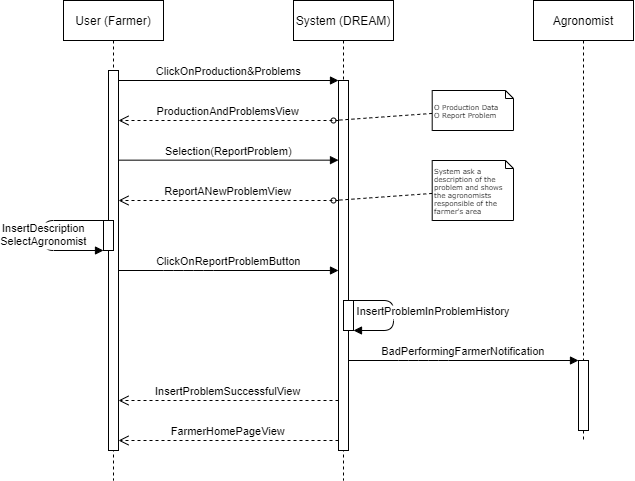

The diagram above was exported from draw.io. Its source (the exported page's mxGraphModel, read from the mxfile embedded in the PNG):
<mxGraphModel dx="593" dy="366" grid="1" gridSize="10" guides="1" tooltips="1" connect="1" arrows="1" fold="1" page="1" pageScale="1" pageWidth="850" pageHeight="1100" math="0" shadow="0">
  <root>
    <mxCell id="0" />
    <mxCell id="1" parent="0" />
    <mxCell id="3nuBFxr9cyL0pnOWT2aG-1" value="User (Farmer)" style="shape=umlLifeline;perimeter=lifelinePerimeter;container=1;collapsible=0;recursiveResize=0;rounded=0;shadow=0;strokeWidth=1;" parent="1" vertex="1">
      <mxGeometry x="120" y="80" width="100" height="480" as="geometry" />
    </mxCell>
    <mxCell id="3nuBFxr9cyL0pnOWT2aG-2" value="" style="points=[];perimeter=orthogonalPerimeter;rounded=0;shadow=0;strokeWidth=1;" parent="3nuBFxr9cyL0pnOWT2aG-1" vertex="1">
      <mxGeometry x="45" y="70" width="10" height="380" as="geometry" />
    </mxCell>
    <mxCell id="KoDjIgoHYnYrYGWuNQwD-6" value="" style="points=[];perimeter=orthogonalPerimeter;rounded=0;shadow=0;strokeWidth=1;" parent="3nuBFxr9cyL0pnOWT2aG-1" vertex="1">
      <mxGeometry x="40" y="220" width="10" height="30" as="geometry" />
    </mxCell>
    <mxCell id="KoDjIgoHYnYrYGWuNQwD-7" value="InsertDescription&#10;SelectAgronomist" style="verticalAlign=bottom;endArrow=block;shadow=0;strokeWidth=1;" parent="3nuBFxr9cyL0pnOWT2aG-1" source="KoDjIgoHYnYrYGWuNQwD-6" target="KoDjIgoHYnYrYGWuNQwD-6" edge="1">
      <mxGeometry x="0.2" relative="1" as="geometry">
        <mxPoint x="-55" y="200" as="sourcePoint" />
        <mxPoint x="115" y="200" as="targetPoint" />
        <Array as="points">
          <mxPoint x="-20" y="220" />
          <mxPoint x="-20" y="250" />
        </Array>
        <mxPoint as="offset" />
      </mxGeometry>
    </mxCell>
    <mxCell id="3nuBFxr9cyL0pnOWT2aG-5" value="System (DREAM)" style="shape=umlLifeline;perimeter=lifelinePerimeter;container=1;collapsible=0;recursiveResize=0;rounded=0;shadow=0;strokeWidth=1;" parent="1" vertex="1">
      <mxGeometry x="350" y="80" width="100" height="480" as="geometry" />
    </mxCell>
    <mxCell id="3nuBFxr9cyL0pnOWT2aG-6" value="" style="points=[];perimeter=orthogonalPerimeter;rounded=0;shadow=0;strokeWidth=1;" parent="3nuBFxr9cyL0pnOWT2aG-5" vertex="1">
      <mxGeometry x="45" y="80" width="10" height="370" as="geometry" />
    </mxCell>
    <mxCell id="-ki9tW6POzLssxUiX_zL-1" value="Selection(ReportProblem)" style="verticalAlign=bottom;endArrow=block;entryX=0;entryY=0;shadow=0;strokeWidth=1;" parent="3nuBFxr9cyL0pnOWT2aG-5" source="3nuBFxr9cyL0pnOWT2aG-2" edge="1">
      <mxGeometry relative="1" as="geometry">
        <mxPoint x="-125" y="159.6600000000001" as="sourcePoint" />
        <mxPoint x="45" y="159.6600000000001" as="targetPoint" />
      </mxGeometry>
    </mxCell>
    <mxCell id="KoDjIgoHYnYrYGWuNQwD-9" value="" style="points=[];perimeter=orthogonalPerimeter;rounded=0;shadow=0;strokeWidth=1;" parent="3nuBFxr9cyL0pnOWT2aG-5" vertex="1">
      <mxGeometry x="50" y="300" width="10" height="30" as="geometry" />
    </mxCell>
    <mxCell id="KoDjIgoHYnYrYGWuNQwD-10" value="InsertProblemInProblemHistory" style="verticalAlign=bottom;endArrow=block;shadow=0;strokeWidth=1;" parent="3nuBFxr9cyL0pnOWT2aG-5" source="KoDjIgoHYnYrYGWuNQwD-9" target="KoDjIgoHYnYrYGWuNQwD-9" edge="1">
      <mxGeometry x="0.0909" y="40" relative="1" as="geometry">
        <mxPoint x="-165" y="200" as="sourcePoint" />
        <mxPoint x="5" y="200" as="targetPoint" />
        <Array as="points">
          <mxPoint x="100" y="300" />
          <mxPoint x="100" y="330" />
        </Array>
        <mxPoint as="offset" />
      </mxGeometry>
    </mxCell>
    <mxCell id="3nuBFxr9cyL0pnOWT2aG-7" value="ProductionAndProblemsView" style="verticalAlign=bottom;endArrow=open;dashed=1;endSize=8;shadow=0;strokeWidth=1;" parent="1" source="3nuBFxr9cyL0pnOWT2aG-6" target="3nuBFxr9cyL0pnOWT2aG-2" edge="1">
      <mxGeometry relative="1" as="geometry">
        <mxPoint x="275" y="236" as="targetPoint" />
        <Array as="points">
          <mxPoint x="260" y="200" />
        </Array>
      </mxGeometry>
    </mxCell>
    <mxCell id="3nuBFxr9cyL0pnOWT2aG-8" value="ClickOnProduction&amp;Problems" style="verticalAlign=bottom;endArrow=block;entryX=0;entryY=0;shadow=0;strokeWidth=1;" parent="1" source="3nuBFxr9cyL0pnOWT2aG-2" target="3nuBFxr9cyL0pnOWT2aG-6" edge="1">
      <mxGeometry relative="1" as="geometry">
        <mxPoint x="275" y="160" as="sourcePoint" />
      </mxGeometry>
    </mxCell>
    <mxCell id="-ki9tW6POzLssxUiX_zL-2" style="edgeStyle=none;rounded=0;html=1;dashed=1;labelBackgroundColor=none;startArrow=none;startFill=0;startSize=5;endArrow=oval;endFill=0;endSize=5;jettySize=auto;orthogonalLoop=1;strokeWidth=1;fontFamily=Verdana;fontSize=12" parent="1" source="-ki9tW6POzLssxUiX_zL-3" edge="1">
      <mxGeometry relative="1" as="geometry">
        <mxPoint x="390" y="200" as="targetPoint" />
        <Array as="points" />
      </mxGeometry>
    </mxCell>
    <mxCell id="-ki9tW6POzLssxUiX_zL-3" value="O Production Data&lt;br&gt;O Report Problem" style="shape=note;whiteSpace=wrap;html=1;rounded=0;shadow=0;comic=0;labelBackgroundColor=none;strokeWidth=1;fontFamily=Verdana;fontSize=7;align=left;size=8;" parent="1" vertex="1">
      <mxGeometry x="488.7" y="170" width="81.3" height="40" as="geometry" />
    </mxCell>
    <mxCell id="-ki9tW6POzLssxUiX_zL-4" value="ReportANewProblemView" style="verticalAlign=bottom;endArrow=open;dashed=1;endSize=8;shadow=0;strokeWidth=1;" parent="1" source="3nuBFxr9cyL0pnOWT2aG-6" target="3nuBFxr9cyL0pnOWT2aG-2" edge="1">
      <mxGeometry relative="1" as="geometry">
        <mxPoint x="170.0000000000001" y="280" as="targetPoint" />
        <mxPoint x="340" y="280" as="sourcePoint" />
        <Array as="points">
          <mxPoint x="255" y="280" />
        </Array>
      </mxGeometry>
    </mxCell>
    <mxCell id="1vwTF_eF5UmgLp4DnnYM-2" style="edgeStyle=none;rounded=0;html=1;dashed=1;labelBackgroundColor=none;startArrow=none;startFill=0;startSize=5;endArrow=oval;endFill=0;endSize=5;jettySize=auto;orthogonalLoop=1;strokeWidth=1;fontFamily=Verdana;fontSize=12" parent="1" source="1vwTF_eF5UmgLp4DnnYM-3" edge="1">
      <mxGeometry relative="1" as="geometry">
        <mxPoint x="390" y="280" as="targetPoint" />
        <Array as="points" />
      </mxGeometry>
    </mxCell>
    <mxCell id="1vwTF_eF5UmgLp4DnnYM-3" value="System ask a description of the problem and shows the agronomists responsible of the farmer's area" style="shape=note;whiteSpace=wrap;html=1;rounded=0;shadow=0;comic=0;labelBackgroundColor=none;strokeWidth=1;fontFamily=Verdana;fontSize=7;align=left;size=8;" parent="1" vertex="1">
      <mxGeometry x="488.7" y="240" width="81.3" height="60" as="geometry" />
    </mxCell>
    <mxCell id="KoDjIgoHYnYrYGWuNQwD-8" value="ClickOnReportProblemButton" style="verticalAlign=bottom;endArrow=block;shadow=0;strokeWidth=1;" parent="1" source="3nuBFxr9cyL0pnOWT2aG-2" target="3nuBFxr9cyL0pnOWT2aG-6" edge="1">
      <mxGeometry relative="1" as="geometry">
        <mxPoint x="170" y="440" as="sourcePoint" />
        <mxPoint x="390" y="440" as="targetPoint" />
        <Array as="points">
          <mxPoint x="230" y="350" />
          <mxPoint x="260" y="350" />
        </Array>
      </mxGeometry>
    </mxCell>
    <mxCell id="KoDjIgoHYnYrYGWuNQwD-11" value="InsertProblemSuccessfulView" style="verticalAlign=bottom;endArrow=open;dashed=1;endSize=8;shadow=0;strokeWidth=1;" parent="1" source="3nuBFxr9cyL0pnOWT2aG-6" target="3nuBFxr9cyL0pnOWT2aG-2" edge="1">
      <mxGeometry relative="1" as="geometry">
        <mxPoint x="180" y="520" as="targetPoint" />
        <mxPoint x="400" y="520" as="sourcePoint" />
        <Array as="points">
          <mxPoint x="300" y="480" />
        </Array>
      </mxGeometry>
    </mxCell>
    <mxCell id="KoDjIgoHYnYrYGWuNQwD-12" value="FarmerHomePageView" style="verticalAlign=bottom;endArrow=open;dashed=1;endSize=8;shadow=0;strokeWidth=1;" parent="1" source="3nuBFxr9cyL0pnOWT2aG-6" target="3nuBFxr9cyL0pnOWT2aG-2" edge="1">
      <mxGeometry relative="1" as="geometry">
        <mxPoint x="170" y="560" as="targetPoint" />
        <mxPoint x="390" y="560" as="sourcePoint" />
        <Array as="points">
          <mxPoint x="310" y="520" />
        </Array>
      </mxGeometry>
    </mxCell>
    <mxCell id="kgZ9zHtsnRQmZr3B8ojK-1" value="Agronomist" style="shape=umlLifeline;perimeter=lifelinePerimeter;container=1;collapsible=0;recursiveResize=0;rounded=0;shadow=0;strokeWidth=1;" vertex="1" parent="1">
      <mxGeometry x="590" y="80" width="100" height="440" as="geometry" />
    </mxCell>
    <mxCell id="kgZ9zHtsnRQmZr3B8ojK-2" value="" style="points=[];perimeter=orthogonalPerimeter;rounded=0;shadow=0;strokeWidth=1;" vertex="1" parent="kgZ9zHtsnRQmZr3B8ojK-1">
      <mxGeometry x="45" y="360" width="10" height="70" as="geometry" />
    </mxCell>
    <mxCell id="kgZ9zHtsnRQmZr3B8ojK-5" value="BadPerformingFarmerNotification" style="verticalAlign=bottom;endArrow=block;shadow=0;strokeWidth=1;" edge="1" parent="1" source="3nuBFxr9cyL0pnOWT2aG-6" target="kgZ9zHtsnRQmZr3B8ojK-2">
      <mxGeometry relative="1" as="geometry">
        <mxPoint x="410.0000000000001" y="439.9999999999999" as="sourcePoint" />
        <mxPoint x="630" y="439.9999999999999" as="targetPoint" />
        <Array as="points">
          <mxPoint x="465" y="440" />
          <mxPoint x="495" y="440" />
        </Array>
      </mxGeometry>
    </mxCell>
  </root>
</mxGraphModel>